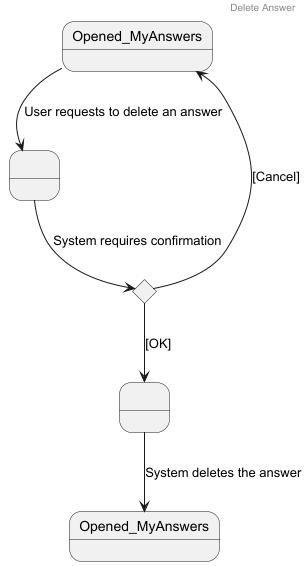

The diagram above was rendered by PlantUML. Its source (embedded in the PNG):
@startuml

header Delete Answer

state " " as s1
state " " as s2
state "Opened_MyAnswers" as s3
state "Decision" as Decision <<choice>>

Opened_MyAnswers -down-> s1 : User requests to delete an answer
s1 -down-> Decision : System requires confirmation

Decision -down-> s2 : [OK]
Decision -up-> Opened_MyAnswers : [Cancel]

s2 --> s3 : System deletes the answer

@enduml